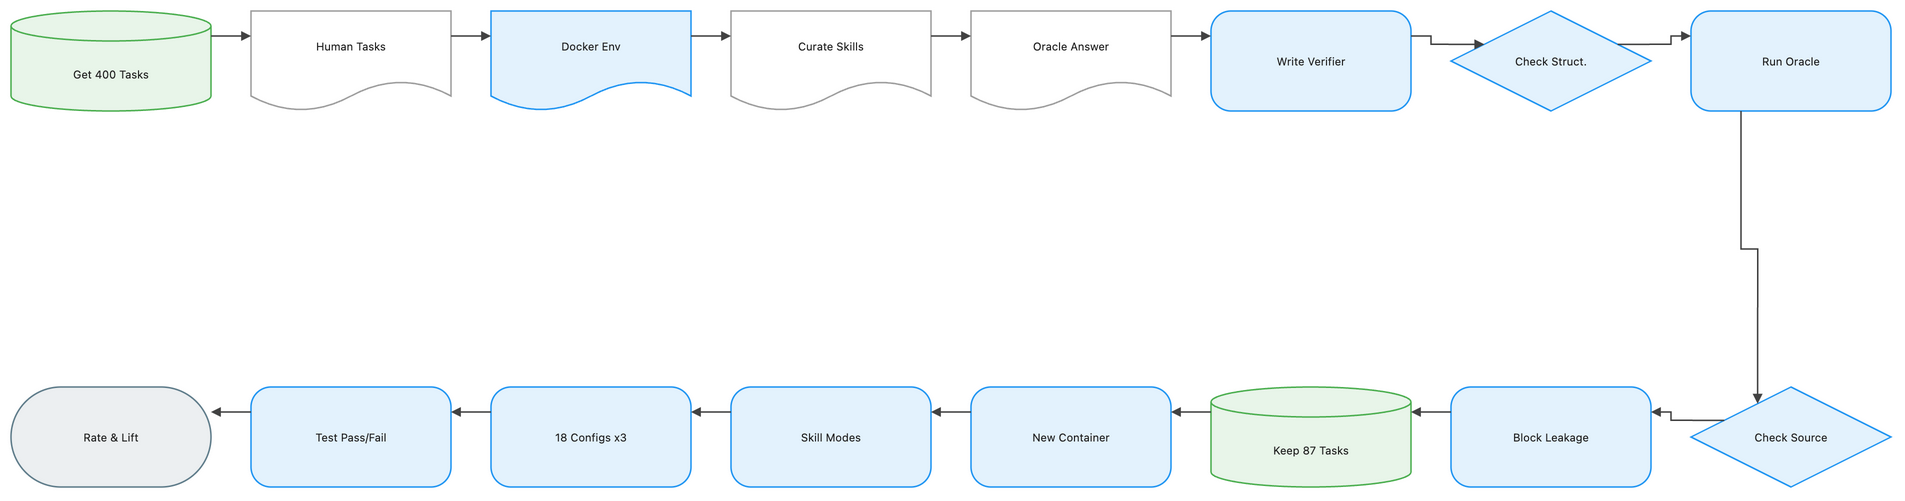

The diagram above was exported from draw.io. Its source (the exported page's mxGraphModel, read from the mxfile embedded in the PNG):
<mxGraphModel dx="1120" dy="720" grid="1" gridSize="8" guides="1" tooltips="1" connect="1" arrows="1" fold="1" page="1" pageScale="1" pageWidth="1888" pageHeight="552" math="1" background="#FFFFFF">
  <root>
    <mxCell id="0" />
    <mxCell id="1" parent="0" />
    <mxCell id="2" value="Get 400 Tasks" style="shape=cylinder3;boundedLbl=1;backgroundOutline=1;size=15;html=1;whiteSpace=wrap;fillColor=#E8F5E9;strokeColor=#4CAF50;strokeWidth=1.5;fontColor=#212121;fontSize=11;fontFamily=Inter, Roboto, system-ui, -apple-system, sans-serif;verticalAlign=middle;align=center" vertex="1" parent="1">
      <mxGeometry x="-72" y="-8" width="200" height="100" as="geometry" />
    </mxCell>
    <mxCell id="3" value="Human Tasks" style="shape=document;boundedLbl=1;html=1;whiteSpace=wrap;fillColor=#FFFFFF;strokeColor=#9E9E9E;strokeWidth=1.5;fontColor=#212121;fontSize=11;fontFamily=Inter, Roboto, system-ui, -apple-system, sans-serif;verticalAlign=middle;align=center" vertex="1" parent="1">
      <mxGeometry x="168" y="-8" width="200" height="100" as="geometry" />
    </mxCell>
    <mxCell id="4" value="Docker Env" style="shape=document;boundedLbl=1;html=1;whiteSpace=wrap;fillColor=#E3F2FD;strokeColor=#2196F3;strokeWidth=1.5;fontColor=#212121;fontSize=11;fontFamily=Inter, Roboto, system-ui, -apple-system, sans-serif;verticalAlign=middle;align=center" vertex="1" parent="1">
      <mxGeometry x="408" y="-8" width="200" height="100" as="geometry" />
    </mxCell>
    <mxCell id="5" value="Curate Skills" style="shape=document;boundedLbl=1;html=1;whiteSpace=wrap;fillColor=#FFFFFF;strokeColor=#9E9E9E;strokeWidth=1.5;fontColor=#212121;fontSize=11;fontFamily=Inter, Roboto, system-ui, -apple-system, sans-serif;verticalAlign=middle;align=center" vertex="1" parent="1">
      <mxGeometry x="648" y="-8" width="200" height="100" as="geometry" />
    </mxCell>
    <mxCell id="6" value="Oracle Answer" style="shape=document;boundedLbl=1;html=1;whiteSpace=wrap;fillColor=#FFFFFF;strokeColor=#9E9E9E;strokeWidth=1.5;fontColor=#212121;fontSize=11;fontFamily=Inter, Roboto, system-ui, -apple-system, sans-serif;verticalAlign=middle;align=center" vertex="1" parent="1">
      <mxGeometry x="888" y="-8" width="200" height="100" as="geometry" />
    </mxCell>
    <mxCell id="7" value="Write Verifier" style="rounded=1;arcSize=20;html=1;whiteSpace=wrap;fillColor=#E3F2FD;strokeColor=#2196F3;strokeWidth=1.5;fontColor=#212121;fontSize=11;fontFamily=Inter, Roboto, system-ui, -apple-system, sans-serif;verticalAlign=middle;align=center" vertex="1" parent="1">
      <mxGeometry x="1128" y="-8" width="200" height="100" as="geometry" />
    </mxCell>
    <mxCell id="8" value="Check Struct." style="rhombus;html=1;whiteSpace=wrap;fillColor=#E3F2FD;strokeColor=#2196F3;strokeWidth=1.5;fontColor=#212121;fontSize=11;fontFamily=Inter, Roboto, system-ui, -apple-system, sans-serif;verticalAlign=middle;align=center" vertex="1" parent="1">
      <mxGeometry x="1368" y="-8" width="200" height="100" as="geometry" />
    </mxCell>
    <mxCell id="9" value="Run Oracle" style="rounded=1;arcSize=20;html=1;whiteSpace=wrap;fillColor=#E3F2FD;strokeColor=#2196F3;strokeWidth=1.5;fontColor=#212121;fontSize=11;fontFamily=Inter, Roboto, system-ui, -apple-system, sans-serif;verticalAlign=middle;align=center" vertex="1" parent="1">
      <mxGeometry x="1608" y="-8" width="200" height="100" as="geometry" />
    </mxCell>
    <mxCell id="10" value="Check Source" style="rhombus;html=1;whiteSpace=wrap;fillColor=#E3F2FD;strokeColor=#2196F3;strokeWidth=1.5;fontColor=#212121;fontSize=11;fontFamily=Inter, Roboto, system-ui, -apple-system, sans-serif;verticalAlign=middle;align=center" vertex="1" parent="1">
      <mxGeometry x="1608" y="368" width="200" height="100" as="geometry" />
    </mxCell>
    <mxCell id="11" value="Block Leakage" style="rounded=1;arcSize=20;html=1;whiteSpace=wrap;fillColor=#E3F2FD;strokeColor=#2196F3;strokeWidth=1.5;fontColor=#212121;fontSize=11;fontFamily=Inter, Roboto, system-ui, -apple-system, sans-serif;verticalAlign=middle;align=center" vertex="1" parent="1">
      <mxGeometry x="1368" y="368" width="200" height="100" as="geometry" />
    </mxCell>
    <mxCell id="12" value="Keep 87 Tasks" style="shape=cylinder3;boundedLbl=1;backgroundOutline=1;size=15;html=1;whiteSpace=wrap;fillColor=#E8F5E9;strokeColor=#4CAF50;strokeWidth=1.5;fontColor=#212121;fontSize=11;fontFamily=Inter, Roboto, system-ui, -apple-system, sans-serif;verticalAlign=middle;align=center" vertex="1" parent="1">
      <mxGeometry x="1128" y="368" width="200" height="100" as="geometry" />
    </mxCell>
    <mxCell id="13" value="New Container" style="rounded=1;arcSize=20;html=1;whiteSpace=wrap;fillColor=#E3F2FD;strokeColor=#2196F3;strokeWidth=1.5;fontColor=#212121;fontSize=11;fontFamily=Inter, Roboto, system-ui, -apple-system, sans-serif;verticalAlign=middle;align=center" vertex="1" parent="1">
      <mxGeometry x="888" y="368" width="200" height="100" as="geometry" />
    </mxCell>
    <mxCell id="14" value="Skill Modes" style="rounded=1;arcSize=20;html=1;whiteSpace=wrap;fillColor=#E3F2FD;strokeColor=#2196F3;strokeWidth=1.5;fontColor=#212121;fontSize=11;fontFamily=Inter, Roboto, system-ui, -apple-system, sans-serif;verticalAlign=middle;align=center" vertex="1" parent="1">
      <mxGeometry x="648" y="368" width="200" height="100" as="geometry" />
    </mxCell>
    <mxCell id="15" value="18 Configs x3" style="rounded=1;arcSize=20;html=1;whiteSpace=wrap;fillColor=#E3F2FD;strokeColor=#2196F3;strokeWidth=1.5;fontColor=#212121;fontSize=11;fontFamily=Inter, Roboto, system-ui, -apple-system, sans-serif;verticalAlign=middle;align=center" vertex="1" parent="1">
      <mxGeometry x="408" y="368" width="200" height="100" as="geometry" />
    </mxCell>
    <mxCell id="16" value="Test Pass/Fail" style="rounded=1;arcSize=20;html=1;whiteSpace=wrap;fillColor=#E3F2FD;strokeColor=#2196F3;strokeWidth=1.5;fontColor=#212121;fontSize=11;fontFamily=Inter, Roboto, system-ui, -apple-system, sans-serif;verticalAlign=middle;align=center" vertex="1" parent="1">
      <mxGeometry x="168" y="368" width="200" height="100" as="geometry" />
    </mxCell>
    <mxCell id="17" value="Rate &amp; Lift" style="rounded=1;arcSize=50;html=1;whiteSpace=wrap;fillColor=#ECEFF1;strokeColor=#607D8B;strokeWidth=1.5;fontColor=#212121;fontSize=11;fontFamily=Inter, Roboto, system-ui, -apple-system, sans-serif;verticalAlign=middle;align=center" vertex="1" parent="1">
      <mxGeometry x="-72" y="368" width="200" height="100" as="geometry" />
    </mxCell>
    <mxCell id="18" value="" style="edgeStyle=orthogonalEdgeStyle;rounded=0;orthogonalLoop=1;jettySize=auto;html=1;strokeColor=#424242;strokeWidth=1.5;endArrow=block;endFill=1;exitX=1;exitY=0.25;exitDx=0;exitDy=0;entryX=0;entryY=0.25;entryDx=0;entryDy=0;jumpStyle=arc;jumpSize=8" edge="1" parent="1" source="2" target="3">
      <mxGeometry relative="1" as="geometry" />
    </mxCell>
    <mxCell id="19" value="" style="edgeStyle=orthogonalEdgeStyle;rounded=0;orthogonalLoop=1;jettySize=auto;html=1;strokeColor=#424242;strokeWidth=1.5;endArrow=block;endFill=1;exitX=1;exitY=0.25;exitDx=0;exitDy=0;entryX=0;entryY=0.25;entryDx=0;entryDy=0;jumpStyle=arc;jumpSize=8" edge="1" parent="1" source="3" target="4">
      <mxGeometry relative="1" as="geometry" />
    </mxCell>
    <mxCell id="20" value="" style="edgeStyle=orthogonalEdgeStyle;rounded=0;orthogonalLoop=1;jettySize=auto;html=1;strokeColor=#424242;strokeWidth=1.5;endArrow=block;endFill=1;exitX=1;exitY=0.25;exitDx=0;exitDy=0;entryX=0;entryY=0.25;entryDx=0;entryDy=0;jumpStyle=arc;jumpSize=8" edge="1" parent="1" source="4" target="5">
      <mxGeometry relative="1" as="geometry" />
    </mxCell>
    <mxCell id="21" value="" style="edgeStyle=orthogonalEdgeStyle;rounded=0;orthogonalLoop=1;jettySize=auto;html=1;strokeColor=#424242;strokeWidth=1.5;endArrow=block;endFill=1;exitX=1;exitY=0.25;exitDx=0;exitDy=0;entryX=0;entryY=0.25;entryDx=0;entryDy=0;jumpStyle=arc;jumpSize=8" edge="1" parent="1" source="5" target="6">
      <mxGeometry relative="1" as="geometry" />
    </mxCell>
    <mxCell id="22" value="" style="edgeStyle=orthogonalEdgeStyle;rounded=0;orthogonalLoop=1;jettySize=auto;html=1;strokeColor=#424242;strokeWidth=1.5;endArrow=block;endFill=1;exitX=1;exitY=0.25;exitDx=0;exitDy=0;entryX=0;entryY=0.25;entryDx=0;entryDy=0;jumpStyle=arc;jumpSize=8" edge="1" parent="1" source="6" target="7">
      <mxGeometry relative="1" as="geometry" />
    </mxCell>
    <mxCell id="23" value="" style="edgeStyle=orthogonalEdgeStyle;rounded=0;orthogonalLoop=1;jettySize=auto;html=1;strokeColor=#424242;strokeWidth=1.5;endArrow=block;endFill=1;exitX=1;exitY=0.25;exitDx=0;exitDy=0;entryX=0;entryY=0.25;entryDx=0;entryDy=0;jumpStyle=arc;jumpSize=8" edge="1" parent="1" source="7" target="8">
      <mxGeometry relative="1" as="geometry" />
    </mxCell>
    <mxCell id="24" value="" style="edgeStyle=orthogonalEdgeStyle;rounded=0;orthogonalLoop=1;jettySize=auto;html=1;strokeColor=#424242;strokeWidth=1.5;endArrow=block;endFill=1;exitX=1;exitY=0.25;exitDx=0;exitDy=0;entryX=0;entryY=0.25;entryDx=0;entryDy=0;jumpStyle=arc;jumpSize=8" edge="1" parent="1" source="8" target="9">
      <mxGeometry relative="1" as="geometry" />
    </mxCell>
    <mxCell id="25" value="" style="edgeStyle=orthogonalEdgeStyle;rounded=0;orthogonalLoop=1;jettySize=auto;html=1;strokeColor=#424242;strokeWidth=1.5;endArrow=block;endFill=1;exitX=0.25;exitY=1;exitDx=0;exitDy=0;entryX=0.25;entryY=0;entryDx=0;entryDy=0;jumpStyle=arc;jumpSize=8" edge="1" parent="1" source="9" target="10">
      <mxGeometry relative="1" as="geometry" />
    </mxCell>
    <mxCell id="26" value="" style="edgeStyle=orthogonalEdgeStyle;rounded=0;orthogonalLoop=1;jettySize=auto;html=1;strokeColor=#424242;strokeWidth=1.5;endArrow=block;endFill=1;exitX=0;exitY=0.25;exitDx=0;exitDy=0;entryX=1;entryY=0.25;entryDx=0;entryDy=0;jumpStyle=arc;jumpSize=8" edge="1" parent="1" source="10" target="11">
      <mxGeometry relative="1" as="geometry" />
    </mxCell>
    <mxCell id="27" value="" style="edgeStyle=orthogonalEdgeStyle;rounded=0;orthogonalLoop=1;jettySize=auto;html=1;strokeColor=#424242;strokeWidth=1.5;endArrow=block;endFill=1;exitX=0;exitY=0.25;exitDx=0;exitDy=0;entryX=1;entryY=0.25;entryDx=0;entryDy=0;jumpStyle=arc;jumpSize=8" edge="1" parent="1" source="11" target="12">
      <mxGeometry relative="1" as="geometry" />
    </mxCell>
    <mxCell id="28" value="" style="edgeStyle=orthogonalEdgeStyle;rounded=0;orthogonalLoop=1;jettySize=auto;html=1;strokeColor=#424242;strokeWidth=1.5;endArrow=block;endFill=1;exitX=0;exitY=0.25;exitDx=0;exitDy=0;entryX=1;entryY=0.25;entryDx=0;entryDy=0;jumpStyle=arc;jumpSize=8" edge="1" parent="1" source="12" target="13">
      <mxGeometry relative="1" as="geometry" />
    </mxCell>
    <mxCell id="29" value="" style="edgeStyle=orthogonalEdgeStyle;rounded=0;orthogonalLoop=1;jettySize=auto;html=1;strokeColor=#424242;strokeWidth=1.5;endArrow=block;endFill=1;exitX=0;exitY=0.25;exitDx=0;exitDy=0;entryX=1;entryY=0.25;entryDx=0;entryDy=0;jumpStyle=arc;jumpSize=8" edge="1" parent="1" source="13" target="14">
      <mxGeometry relative="1" as="geometry" />
    </mxCell>
    <mxCell id="30" value="" style="edgeStyle=orthogonalEdgeStyle;rounded=0;orthogonalLoop=1;jettySize=auto;html=1;strokeColor=#424242;strokeWidth=1.5;endArrow=block;endFill=1;exitX=0;exitY=0.25;exitDx=0;exitDy=0;entryX=1;entryY=0.25;entryDx=0;entryDy=0;jumpStyle=arc;jumpSize=8" edge="1" parent="1" source="14" target="15">
      <mxGeometry relative="1" as="geometry" />
    </mxCell>
    <mxCell id="31" value="" style="edgeStyle=orthogonalEdgeStyle;rounded=0;orthogonalLoop=1;jettySize=auto;html=1;strokeColor=#424242;strokeWidth=1.5;endArrow=block;endFill=1;exitX=0;exitY=0.25;exitDx=0;exitDy=0;entryX=1;entryY=0.25;entryDx=0;entryDy=0;jumpStyle=arc;jumpSize=8" edge="1" parent="1" source="15" target="16">
      <mxGeometry relative="1" as="geometry" />
    </mxCell>
    <mxCell id="32" value="" style="edgeStyle=orthogonalEdgeStyle;rounded=0;orthogonalLoop=1;jettySize=auto;html=1;strokeColor=#424242;strokeWidth=1.5;endArrow=block;endFill=1;exitX=0;exitY=0.25;exitDx=0;exitDy=0;entryX=1;entryY=0.25;entryDx=0;entryDy=0;jumpStyle=arc;jumpSize=8" edge="1" parent="1" source="16" target="17">
      <mxGeometry relative="1" as="geometry" />
    </mxCell>
  </root>
</mxGraphModel>